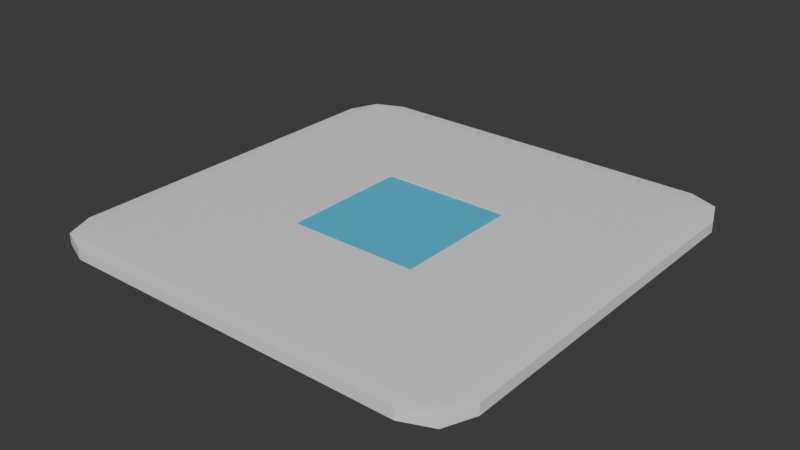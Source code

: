 # Source: Platform.blend  (saved by Blender 4.2.66; exported with 4.5.12 LTS)
import bpy
from mathutils import Matrix  # noqa: F401  (used for matrix-valued properties, if any)

bpy.ops.wm.read_factory_settings(use_empty=True)
scene = bpy.context.scene
scene.name = 'Scene'

# ---- collections
col_collection = bpy.data.collections.new('Collection'); scene.collection.children.link(col_collection)

# ---- materials (node trees are filled in below, after node groups)
mat_base = bpy.data.materials.new('Base')
mat_centerlight = bpy.data.materials.new('CenterLight')

# ---- material node trees
mat_base.use_nodes = True; mat_base.node_tree.nodes.clear()
_N = mat_base.node_tree.nodes; _L = mat_base.node_tree.links
n0 = _N.new('ShaderNodeBsdfPrincipled'); n0.name = 'Principled BSDF'; n0.location = (10, 300)
n0.inputs[0].default_value = (0.8636, 0.8636, 0.8636, 1.0)
n1 = _N.new('ShaderNodeOutputMaterial'); n1.name = 'Material Output'; n1.location = (300, 300)
_L.new(n0.outputs[0], n1.inputs[0])
n1.is_active_output = True
mat_centerlight.use_nodes = True; mat_centerlight.node_tree.nodes.clear()
_N = mat_centerlight.node_tree.nodes; _L = mat_centerlight.node_tree.links
n0 = _N.new('ShaderNodeBsdfPrincipled'); n0.name = 'Principled BSDF'; n0.location = (10, 300)
n0.inputs[0].default_value = (0.06926, 0.55, 0.8001, 1.0)
n1 = _N.new('ShaderNodeOutputMaterial'); n1.name = 'Material Output'; n1.location = (300, 300)
_L.new(n0.outputs[0], n1.inputs[0])
n1.is_active_output = True

# ---- world
world_world = bpy.data.worlds.new('World'); scene.world = world_world
world_world.use_nodes = True; world_world.node_tree.nodes.clear()
_N = world_world.node_tree.nodes; _L = world_world.node_tree.links
n0 = _N.new('ShaderNodeOutputWorld'); n0.name = 'World Output'; n0.location = (300, 300)
n1 = _N.new('ShaderNodeBackground'); n1.name = 'Background'; n1.location = (10, 300)
n1.inputs[0].default_value = (0.05088, 0.05088, 0.05088, 1.0)
_L.new(n1.outputs[0], n0.inputs[0])
n0.is_active_output = True
world_world.color = (0.05088, 0.05088, 0.05088)
world_world.sun_shadow_jitter_overblur = 0.0

# ---- meshes
me_cube_001 = bpy.data.meshes.new('Cube.001')
me_cube_001.from_pydata([(-0.8101, -0.8101, -1.0), (-0.8101, -1.0, -0.8101), (-1.0, -0.8101, -0.8101), (-0.8101, -0.9444, -0.9444), (-0.9197, -0.9197, -0.9197), (-0.9444, -0.9444, -0.8101), (-0.9444, -0.8101, -0.9444), (-0.8101, -1.0, 0.8101), (-0.3045, -0.3045, 1.0), (-1.0, -0.8101, 0.8101), (-0.8101, -0.9444, 0.9444), (-0.9197, -0.9197, 0.9197), (-0.9444, -0.8101, 0.9444), (-0.9444, -0.9444, 0.8101), (-0.8101, 0.8101, -1.0), (-1.0, 0.8101, -0.8101), (-0.8101, 1.0, -0.8101), (-0.9444, 0.8101, -0.9444), (-0.9197, 0.9197, -0.9197), (-0.9444, 0.9444, -0.8101), (-0.8101, 0.9444, -0.9444), (-0.3045, 0.3045, 1.0), (-0.8101, 1.0, 0.8101), (-1.0, 0.8101, 0.8101), (-0.8101, 0.9444, 0.9444), (-0.9197, 0.9197, 0.9197), (-0.9444, 0.9444, 0.8101), (-0.9444, 0.8101, 0.9444), (0.8101, -0.8101, -1.0), (1.0, -0.8101, -0.8101), (0.8101, -1.0, -0.8101), (0.9444, -0.8101, -0.9444), (0.9197, -0.9197, -0.9197), (0.9444, -0.9444, -0.8101), (0.8101, -0.9444, -0.9444), (0.3045, -0.3045, 1.0), (0.8101, -1.0, 0.8101), (1.0, -0.8101, 0.8101), (0.8101, -0.9444, 0.9444), (0.9197, -0.9197, 0.9197), (0.9444, -0.9444, 0.8101), (0.9444, -0.8101, 0.9444), (0.8101, 0.8101, -1.0), (0.8101, 1.0, -0.8101), (1.0, 0.8101, -0.8101), (0.8101, 0.9444, -0.9444), (0.9197, 0.9197, -0.9197), (0.9444, 0.9444, -0.8101), (0.9444, 0.8101, -0.9444), (0.3045, 0.3045, 1.0), (1.0, 0.8101, 0.8101), (0.8101, 1.0, 0.8101), (0.9444, 0.8101, 0.9444), (0.9197, 0.9197, 0.9197), (0.9444, 0.9444, 0.8101), (0.8101, 0.9444, 0.9444), (-0.8101, -0.8101, 1.0), (-0.8101, 0.8101, 1.0), (0.8101, 0.8101, 1.0), (0.8101, -0.8101, 1.0), (-0.3045, -0.3045, 0.8676), (-0.3045, 0.3045, 0.8676), (0.3045, 0.3045, 0.8676), (0.3045, -0.3045, 0.8676)], [], [(30, 36, 7, 1), (44, 50, 37, 29), (8, 35, 63, 60), (2, 9, 23, 15), (16, 22, 51, 43), (0, 3, 4, 6), (1, 5, 4, 3), (2, 6, 4, 5), (7, 10, 11, 13), (56, 12, 11, 10), (9, 13, 11, 12), (14, 17, 18, 20), (15, 19, 18, 17), (16, 20, 18, 19), (57, 24, 25, 27), (22, 26, 25, 24), (23, 27, 25, 26), (28, 31, 32, 34), (29, 33, 32, 31), (30, 34, 32, 33), (59, 38, 39, 41), (36, 40, 39, 38), (37, 41, 39, 40), (42, 45, 46, 48), (43, 47, 46, 45), (44, 48, 46, 47), (58, 52, 53, 55), (50, 54, 53, 52), (51, 55, 53, 54), (14, 0, 6, 17), (17, 6, 2, 15), (1, 7, 13, 5), (5, 13, 9, 2), (56, 57, 27, 12), (12, 27, 23, 9), (22, 16, 19, 26), (26, 19, 15, 23), (42, 14, 20, 45), (45, 20, 16, 43), (57, 58, 55, 24), (24, 55, 51, 22), (50, 44, 47, 54), (54, 47, 43, 51), (28, 42, 48, 31), (31, 48, 44, 29), (58, 59, 41, 52), (52, 41, 37, 50), (36, 30, 33, 40), (40, 33, 29, 37), (0, 28, 34, 3), (3, 34, 30, 1), (59, 56, 10, 38), (38, 10, 7, 36), (14, 42, 28, 0), (8, 21, 57, 56), (21, 49, 58, 57), (49, 35, 59, 58), (35, 8, 56, 59), (62, 61, 60, 63), (49, 21, 61, 62), (35, 49, 62, 63), (21, 8, 60, 61)])
me_cube_001.polygons.foreach_set('material_index', [0, 0, 0, 0, 0, 0, 0, 0, 0, 0, 0, 0, 0, 0, 0, 0, 0, 0, 0, 0, 0, 0, 0, 0, 0, 0, 0, 0, 0, 0, 0, 0, 0, 0, 0, 0, 0, 0, 0, 0, 0, 0, 0, 0, 0, 0, 0, 0, 0, 0, 0, 0, 0, 0, 0, 0, 0, 0, 1, 0, 0, 0])
_uv = me_cube_001.uv_layers.new(name='UVMap')
_uv.uv.foreach_set('vector', [0.3987, 0.7737, 0.6013, 0.7737, 0.6013, 0.9763, 0.3987, 0.9763, 0.3987, 0.5237, 0.6013, 0.5237, 0.6013, 0.7263, 0.3987, 0.7263, 0.7881, 0.6631, 0.7119, 0.6631, 0.7119, 0.6631, 0.7881, 0.6631, 0.3987, 0.02374, 0.6013, 0.02374, 0.6013, 0.2263, 0.3987, 0.2263, 0.3987, 0.2737, 0.6013, 0.2737, 0.6013, 0.4763, 0.3987, 0.4763, 0.1487, 0.7263, 0.1487, 0.75, 0.135, 0.75, 0.125, 0.7263, 0.3987, 0.9763, 0.3987, 1.0, 0.385, 1.0, 0.375, 0.9763, 0.3987, 0.02374, 0.375, 0.02374, 0.375, 0.01003, 0.3987, 0.0, 0.6013, 0.9763, 0.625, 0.9763, 0.625, 0.99, 0.6013, 1.0, 0.8513, 0.7263, 0.875, 0.7263, 0.875, 0.74, 0.8513, 0.75, 0.6013, 0.02374, 0.6013, 0.0, 0.615, 0.0, 0.625, 0.02374, 0.1487, 0.5237, 0.125, 0.5237, 0.125, 0.51, 0.1487, 0.5, 0.3987, 0.2263, 0.3987, 0.25, 0.385, 0.25, 0.375, 0.2263, 0.3987, 0.2737, 0.375, 0.2737, 0.375, 0.26, 0.3987, 0.25, 0.8513, 0.5237, 0.8513, 0.5, 0.865, 0.5, 0.875, 0.5237, 0.6013, 0.2737, 0.6013, 0.25, 0.615, 0.25, 0.625, 0.2737, 0.6013, 0.2263, 0.625, 0.2263, 0.625, 0.24, 0.6013, 0.25, 0.3513, 0.7263, 0.375, 0.7263, 0.3783, 0.75, 0.3513, 0.75, 0.3987, 0.7263, 0.3987, 0.75, 0.3783, 0.75, 0.375, 0.7263, 0.3987, 0.7737, 0.375, 0.7737, 0.3783, 0.75, 0.3987, 0.75, 0.6487, 0.7263, 0.6487, 0.75, 0.625, 0.7467, 0.625, 0.7263, 0.6013, 0.7737, 0.6013, 0.75, 0.625, 0.7467, 0.625, 0.7737, 0.6013, 0.7263, 0.625, 0.7263, 0.625, 0.7467, 0.6013, 0.75, 0.3513, 0.5237, 0.3513, 0.5, 0.375, 0.5033, 0.375, 0.5237, 0.3987, 0.4763, 0.3987, 0.5, 0.375, 0.5033, 0.375, 0.4763, 0.3987, 0.5237, 0.375, 0.5237, 0.375, 0.5033, 0.3987, 0.5, 0.6487, 0.5237, 0.625, 0.5237, 0.6217, 0.5, 0.6487, 0.5, 0.6013, 0.5237, 0.6013, 0.5, 0.6217, 0.5, 0.625, 0.5237, 0.6013, 0.4763, 0.625, 0.4763, 0.6217, 0.5, 0.6013, 0.5, 0.1487, 0.5237, 0.1487, 0.7263, 0.125, 0.7263, 0.125, 0.5237, 0.375, 0.2263, 0.375, 0.02374, 0.3987, 0.02374, 0.3987, 0.2263, 0.3987, 0.9763, 0.6013, 0.9763, 0.6013, 1.0, 0.3987, 1.0, 0.3987, 0.0, 0.6013, 0.0, 0.6013, 0.02374, 0.3987, 0.02374, 0.8513, 0.7263, 0.8513, 0.5237, 0.875, 0.5237, 0.875, 0.7263, 0.625, 0.02374, 0.625, 0.2263, 0.6013, 0.2263, 0.6013, 0.02374, 0.6013, 0.2737, 0.3987, 0.2737, 0.3987, 0.25, 0.6013, 0.25, 0.6013, 0.25, 0.3987, 0.25, 0.3987, 0.2263, 0.6013, 0.2263, 0.3513, 0.5237, 0.1487, 0.5237, 0.1487, 0.5, 0.3513, 0.5, 0.375, 0.4763, 0.375, 0.2737, 0.3987, 0.2737, 0.3987, 0.4763, 0.8513, 0.5237, 0.6487, 0.5237, 0.6487, 0.5, 0.8513, 0.5, 0.625, 0.2737, 0.625, 0.4763, 0.6013, 0.4763, 0.6013, 0.2737, 0.6013, 0.5237, 0.3987, 0.5237, 0.3987, 0.5, 0.6013, 0.5, 0.6013, 0.5, 0.3987, 0.5, 0.3987, 0.4763, 0.6013, 0.4763, 0.3513, 0.7263, 0.3513, 0.5237, 0.375, 0.5237, 0.375, 0.7263, 0.375, 0.7263, 0.375, 0.5237, 0.3987, 0.5237, 0.3987, 0.7263, 0.6487, 0.5237, 0.6487, 0.7263, 0.625, 0.7263, 0.625, 0.5237, 0.625, 0.5237, 0.625, 0.7263, 0.6013, 0.7263, 0.6013, 0.5237, 0.6013, 0.7737, 0.3987, 0.7737, 0.3987, 0.75, 0.6013, 0.75, 0.6013, 0.75, 0.3987, 0.75, 0.3987, 0.7263, 0.6013, 0.7263, 0.1487, 0.7263, 0.3513, 0.7263, 0.3513, 0.75, 0.1487, 0.75, 0.375, 0.9763, 0.375, 0.7737, 0.3987, 0.7737, 0.3987, 0.9763, 0.6487, 0.7263, 0.8513, 0.7263, 0.8513, 0.75, 0.6487, 0.75, 0.625, 0.7737, 0.625, 0.9763, 0.6013, 0.9763, 0.6013, 0.7737, 0.1487, 0.5237, 0.3513, 0.5237, 0.3513, 0.7263, 0.1487, 0.7263, 0.7881, 0.6631, 0.7881, 0.5869, 0.8513, 0.5237, 0.8513, 0.7263, 0.7881, 0.5869, 0.7119, 0.5869, 0.6487, 0.5237, 0.8513, 0.5237, 0.7119, 0.5869, 0.7119, 0.6631, 0.6487, 0.7263, 0.6487, 0.5237, 0.7119, 0.6631, 0.7881, 0.6631, 0.8513, 0.7263, 0.6487, 0.7263, 0.7119, 0.5869, 0.7881, 0.5869, 0.7881, 0.6631, 0.7119, 0.6631, 0.7119, 0.5869, 0.7881, 0.5869, 0.7881, 0.5869, 0.7119, 0.5869, 0.7119, 0.6631, 0.7119, 0.5869, 0.7119, 0.5869, 0.7119, 0.6631, 0.7881, 0.5869, 0.7881, 0.6631, 0.7881, 0.6631, 0.7881, 0.5869])
me_cube_001.materials.append(mat_base)
me_cube_001.materials.append(mat_centerlight)
me_cube_001.update()

# ---- objects
ob_cube = bpy.data.objects.new('Cube', me_cube_001)

# ---- transforms, parenting, visibility, modifiers, constraints
ob_cube.location = (0.0, 0.0, 0.0)
ob_cube.scale = (2.728, 2.728, 0.08336)

# ---- collection membership
col_collection.objects.link(ob_cube)

# ---- scene / render settings (as saved in the file)
scene.frame_start = 1; scene.frame_end = 250; scene.frame_set(1)
scene.render.engine = 'BLENDER_EEVEE_NEXT'
bpy.context.view_layer.update()

# ---- added for rendering (the .blend has no active camera and no usable light): camera, sun
cam_auto = bpy.data.cameras.new('AutoCamera')
cam_auto.lens = 50.0
cam_auto.sensor_width = 36.0
cam_auto.clip_end = 1000.0
ob_auto_camera = bpy.data.objects.new('AutoCamera', cam_auto)
scene.collection.objects.link(ob_auto_camera)
ob_auto_camera.location = (7.14059, -8.56871, 5.71247)
ob_auto_camera.rotation_euler = (1.09748, -7.21219e-08, 0.694738)
scene.camera = ob_auto_camera
light_auto_sun = bpy.data.lights.new('AutoSun', 'SUN')
light_auto_sun.energy = 3.0
light_auto_sun.angle = 0.0523599
ob_auto_sun = bpy.data.objects.new('AutoSun', light_auto_sun)
scene.collection.objects.link(ob_auto_sun)
ob_auto_sun.rotation_euler = (0.872665, 0.174533, 0.523599)
bpy.context.view_layer.update()
